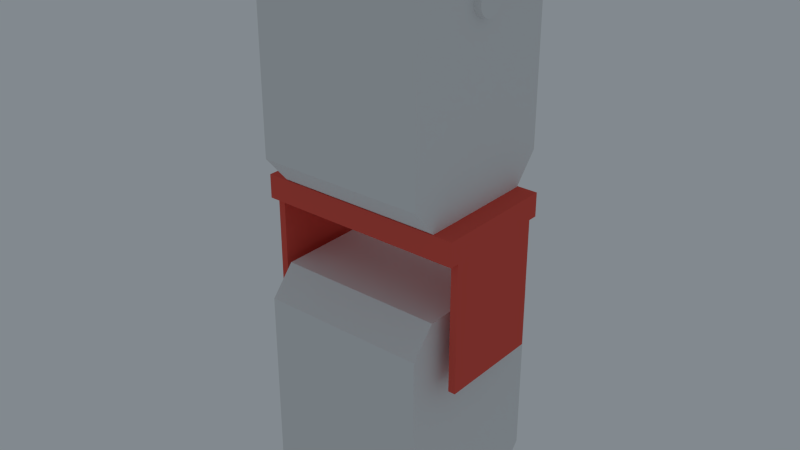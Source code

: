# Source: 2servoTest.blend  (saved by Blender 2.76.0; exported with 4.5.12 LTS)
import bpy
from mathutils import Matrix  # noqa: F401  (used for matrix-valued properties, if any)

bpy.ops.wm.read_factory_settings(use_empty=True)
scene = bpy.context.scene
scene.name = 'Scene'

# ---- collections
col_collection_1 = bpy.data.collections.new('Collection 1'); scene.collection.children.link(col_collection_1)

# ---- materials (node trees are filled in below, after node groups)
mat_material_016 = bpy.data.materials.new('Material.016')
mat_material_016.alpha_threshold = 0.0
mat_material_016.use_transparent_shadow = False
mat_material_016.roughness = 0.5
mat_material_016.line_color = (0.0, 0.0, 0.0, 1.0)
mat_material_024 = bpy.data.materials.new('Material.024')
mat_material_024.alpha_threshold = 0.0
mat_material_024.use_transparent_shadow = False
mat_material_024.roughness = 0.5
mat_material_024.line_color = (0.0, 0.0, 0.0, 1.0)
mat_material_005 = bpy.data.materials.new('Material.005')
mat_material_005.alpha_threshold = 0.0
mat_material_005.use_transparent_shadow = False
mat_material_005.diffuse_color = (0.8, 0.1056, 0.07944, 1.0)
mat_material_005.roughness = 0.5

# ---- material node trees

# ---- world
world_world = bpy.data.worlds.new('World'); scene.world = world_world
world_world.color = (0.2233, 0.2507, 0.2738)
world_world.use_sun_shadow = False
world_world.sun_shadow_jitter_overblur = 0.0
world_world.cycles.sampling_method = 'MANUAL'
world_world.cycles.sample_map_resolution = 256

# ---- meshes
me_cube_022 = bpy.data.meshes.new('Cube.022')
me_cube_022.from_pydata([(-0.1775, -0.127, 0.386), (0.1775, -0.127, 0.386), (0.1775, 0.127, 0.386), (-0.1775, 0.127, 0.386), (-0.1775, -0.127, -0.12), (0.1775, -0.127, -0.12), (0.1775, 0.127, -0.12), (-0.1775, 0.127, -0.12), (0.1775, 0.178, 0.326), (-0.1775, 0.178, 0.326), (0.1775, 0.178, -0.06), (-0.1775, 0.178, -0.06), (-0.1775, -0.178, 0.326), (0.1775, -0.178, 0.326), (-0.1775, -0.178, -0.06), (0.1775, -0.178, -0.06)], [], [(0, 1, 2, 3), (4, 7, 6, 5), (4, 5, 15, 14), (1, 5, 6, 2), (2, 6, 10, 8), (4, 0, 3, 7), (8, 10, 11, 9), (6, 7, 11, 10), (7, 3, 9, 11), (3, 2, 8, 9), (12, 14, 15, 13), (5, 1, 13, 15), (0, 4, 14, 12), (1, 0, 12, 13)])
me_cube_022.materials.append(mat_material_016)
me_cube_022.use_remesh_preserve_volume = False
me_cube_022.use_remesh_preserve_attributes = False
me_cube_022.use_mirror_vertex_groups = False
me_cube_022.update()
me_cylinder_000 = bpy.data.meshes.new('Cylinder.000')
me_cylinder_000.from_pydata([(0.226, -1.217e-09, 0.02952), (-0.1925, -7.868e-09, 0.02952), (0.226, -0.005758, 0.02895), (-0.1925, -0.005758, 0.02895), (0.226, -0.0113, 0.02727), (-0.1925, -0.0113, 0.02727), (0.226, -0.0164, 0.02454), (-0.1925, -0.0164, 0.02454), (0.226, -0.02087, 0.02087), (-0.1925, -0.02087, 0.02087), (0.226, -0.02454, 0.0164), (-0.1925, -0.02454, 0.0164), (0.226, -0.02727, 0.0113), (-0.1925, -0.02727, 0.0113), (0.226, -0.02895, 0.005758), (-0.1925, -0.02895, 0.005758), (0.226, -0.02952, -9.734e-08), (-0.1925, -0.02952, 7.78e-08), (0.226, -0.02895, -0.005758), (-0.1925, -0.02895, -0.005758), (0.226, -0.02727, -0.0113), (-0.1925, -0.02727, -0.0113), (0.226, -0.02454, -0.0164), (-0.1925, -0.02454, -0.0164), (0.226, -0.02087, -0.02087), (-0.1925, -0.02087, -0.02087), (0.226, -0.0164, -0.02454), (-0.1925, -0.0164, -0.02454), (0.226, -0.0113, -0.02727), (-0.1925, -0.0113, -0.02727), (0.226, -0.005758, -0.02895), (-0.1925, -0.005758, -0.02895), (0.226, 1.802e-08, -0.02952), (-0.1925, 1.137e-08, -0.02952), (0.226, 0.005758, -0.02895), (-0.1925, 0.005758, -0.02895), (0.226, 0.0113, -0.02727), (-0.1925, 0.0113, -0.02727), (0.226, 0.0164, -0.02454), (-0.1925, 0.0164, -0.02454), (0.226, 0.02087, -0.02087), (-0.1925, 0.02087, -0.02087), (0.226, 0.02454, -0.0164), (-0.1925, 0.02454, -0.0164), (0.226, 0.02727, -0.0113), (-0.1925, 0.02727, -0.0113), (0.226, 0.02895, -0.005758), (-0.1925, 0.02895, -0.005758), (0.226, 0.02952, -6.145e-08), (-0.1925, 0.02952, 1.137e-07), (0.226, 0.02895, 0.005758), (-0.1925, 0.02895, 0.005758), (0.226, 0.02727, 0.0113), (-0.1925, 0.02727, 0.0113), (0.226, 0.02454, 0.0164), (-0.1925, 0.02454, 0.0164), (0.226, 0.02087, 0.02087), (-0.1925, 0.02087, 0.02087), (0.226, 0.0164, 0.02454), (-0.1925, 0.0164, 0.02454), (0.226, 0.0113, 0.02727), (-0.1925, 0.0113, 0.02727), (0.226, 0.005758, 0.02895), (-0.1925, 0.005758, 0.02895)], [], [(0, 1, 3, 2), (2, 3, 5, 4), (4, 5, 7, 6), (6, 7, 9, 8), (8, 9, 11, 10), (10, 11, 13, 12), (12, 13, 15, 14), (14, 15, 17, 16), (16, 17, 19, 18), (18, 19, 21, 20), (20, 21, 23, 22), (22, 23, 25, 24), (24, 25, 27, 26), (26, 27, 29, 28), (28, 29, 31, 30), (30, 31, 33, 32), (32, 33, 35, 34), (34, 35, 37, 36), (36, 37, 39, 38), (38, 39, 41, 40), (40, 41, 43, 42), (42, 43, 45, 44), (44, 45, 47, 46), (46, 47, 49, 48), (48, 49, 51, 50), (50, 51, 53, 52), (52, 53, 55, 54), (54, 55, 57, 56), (56, 57, 59, 58), (58, 59, 61, 60), (3, 1, 63, 61, 59, 57, 55, 53, 51, 49, 47, 45, 43, 41, 39, 37, 35, 33, 31, 29, 27, 25, 23, 21, 19, 17, 15, 13, 11, 9, 7, 5), (62, 63, 1, 0), (60, 61, 63, 62), (0, 2, 4, 6, 8, 10, 12, 14, 16, 18, 20, 22, 24, 26, 28, 30, 32, 34, 36, 38, 40, 42, 44, 46, 48, 50, 52, 54, 56, 58, 60, 62)])
me_cylinder_000.use_remesh_preserve_volume = False
me_cylinder_000.use_remesh_preserve_attributes = False
me_cylinder_000.use_mirror_vertex_groups = False
me_cylinder_000.update()
me_cube_051 = bpy.data.meshes.new('Cube.051')
me_cube_051.from_pydata([(0.1775, -0.127, -0.386), (-0.1775, -0.127, -0.386), (-0.1775, 0.127, -0.386), (0.1775, 0.127, -0.386), (0.1775, -0.127, 0.12), (-0.1775, -0.127, 0.12), (-0.1775, 0.127, 0.12), (0.1775, 0.127, 0.12), (-0.1775, 0.178, -0.326), (0.1775, 0.178, -0.326), (-0.1775, 0.178, 0.06), (0.1775, 0.178, 0.06), (0.1775, -0.178, -0.326), (-0.1775, -0.178, -0.326), (0.1775, -0.178, 0.06), (-0.1775, -0.178, 0.06)], [], [(0, 1, 2, 3), (4, 7, 6, 5), (4, 5, 15, 14), (1, 5, 6, 2), (2, 6, 10, 8), (4, 0, 3, 7), (8, 10, 11, 9), (6, 7, 11, 10), (7, 3, 9, 11), (3, 2, 8, 9), (12, 14, 15, 13), (5, 1, 13, 15), (0, 4, 14, 12), (1, 0, 12, 13)])
me_cube_051.materials.append(mat_material_024)
me_cube_051.use_remesh_preserve_volume = False
me_cube_051.use_remesh_preserve_attributes = False
me_cube_051.use_mirror_vertex_groups = False
me_cube_051.update()
me_cylinder_005 = bpy.data.meshes.new('Cylinder.005')
me_cylinder_005.from_pydata([(-0.226, 2.272e-08, -0.02952), (0.1925, 4.428e-09, -0.02952), (-0.226, -0.005758, -0.02895), (0.1925, -0.005758, -0.02895), (-0.226, -0.0113, -0.02727), (0.1925, -0.0113, -0.02727), (-0.226, -0.0164, -0.02454), (0.1925, -0.0164, -0.02454), (-0.226, -0.02087, -0.02087), (0.1925, -0.02087, -0.02087), (-0.226, -0.02454, -0.0164), (0.1925, -0.02454, -0.0164), (-0.226, -0.02727, -0.0113), (0.1925, -0.02727, -0.0113), (-0.226, -0.02895, -0.005758), (0.1925, -0.02895, -0.005758), (-0.226, -0.02952, 6.341e-08), (0.1925, -0.02952, -8.159e-08), (-0.226, -0.02895, 0.005758), (0.1925, -0.02895, 0.005758), (-0.226, -0.02727, 0.0113), (0.1925, -0.02727, 0.0113), (-0.226, -0.02454, 0.0164), (0.1925, -0.02454, 0.0164), (-0.226, -0.02087, 0.02087), (0.1925, -0.02087, 0.02087), (-0.226, -0.0164, 0.02454), (0.1925, -0.0164, 0.02454), (-0.226, -0.0113, 0.02727), (0.1925, -0.0113, 0.02727), (-0.226, -0.005758, 0.02895), (0.1925, -0.005758, 0.02895), (-0.226, 6.654e-09, 0.02952), (0.1925, -1.164e-08, 0.02952), (-0.226, 0.005758, 0.02895), (0.1925, 0.005758, 0.02895), (-0.226, 0.0113, 0.02727), (0.1925, 0.0113, 0.02727), (-0.226, 0.0164, 0.02454), (0.1925, 0.0164, 0.02454), (-0.226, 0.02087, 0.02087), (0.1925, 0.02087, 0.02087), (-0.226, 0.02454, 0.0164), (0.1925, 0.02454, 0.0164), (-0.226, 0.02727, 0.0113), (0.1925, 0.02727, 0.0113), (-0.226, 0.02895, 0.005758), (0.1925, 0.02895, 0.005758), (-0.226, 0.02952, 6.283e-08), (0.1925, 0.02952, -8.218e-08), (-0.226, 0.02895, -0.005758), (0.1925, 0.02895, -0.005758), (-0.226, 0.02727, -0.0113), (0.1925, 0.02727, -0.0113), (-0.226, 0.02454, -0.0164), (0.1925, 0.02454, -0.0164), (-0.226, 0.02087, -0.02087), (0.1925, 0.02087, -0.02087), (-0.226, 0.0164, -0.02454), (0.1925, 0.0164, -0.02454), (-0.226, 0.0113, -0.02727), (0.1925, 0.0113, -0.02727), (-0.226, 0.005758, -0.02895), (0.1925, 0.005758, -0.02895)], [], [(0, 1, 3, 2), (2, 3, 5, 4), (4, 5, 7, 6), (6, 7, 9, 8), (8, 9, 11, 10), (10, 11, 13, 12), (12, 13, 15, 14), (14, 15, 17, 16), (16, 17, 19, 18), (18, 19, 21, 20), (20, 21, 23, 22), (22, 23, 25, 24), (24, 25, 27, 26), (26, 27, 29, 28), (28, 29, 31, 30), (30, 31, 33, 32), (32, 33, 35, 34), (34, 35, 37, 36), (36, 37, 39, 38), (38, 39, 41, 40), (40, 41, 43, 42), (42, 43, 45, 44), (44, 45, 47, 46), (46, 47, 49, 48), (48, 49, 51, 50), (50, 51, 53, 52), (52, 53, 55, 54), (54, 55, 57, 56), (56, 57, 59, 58), (58, 59, 61, 60), (3, 1, 63, 61, 59, 57, 55, 53, 51, 49, 47, 45, 43, 41, 39, 37, 35, 33, 31, 29, 27, 25, 23, 21, 19, 17, 15, 13, 11, 9, 7, 5), (62, 63, 1, 0), (60, 61, 63, 62), (0, 2, 4, 6, 8, 10, 12, 14, 16, 18, 20, 22, 24, 26, 28, 30, 32, 34, 36, 38, 40, 42, 44, 46, 48, 50, 52, 54, 56, 58, 60, 62)])
me_cylinder_005.use_remesh_preserve_volume = False
me_cylinder_005.use_remesh_preserve_attributes = False
me_cylinder_005.use_mirror_vertex_groups = False
me_cylinder_005.update()
me_cube_012 = bpy.data.meshes.new('Cube.012')
me_cube_012.from_pydata([(-0.205, 0.11, -0.025), (-0.205, -0.11, -0.025), (-0.22, -0.11, -0.025), (-0.22, 0.11, -0.025), (-0.205, 0.11, 0.3), (-0.205, -0.11, 0.3), (-0.22, -0.11, 0.3), (-0.22, 0.11, 0.3), (-0.205, 0.11, 0.25), (-0.205, -0.11, 0.25), (-0.22, -0.11, 0.25), (-0.22, 0.11, 0.25), (0.205, 0.11, 0.3), (0.205, -0.11, 0.3), (0.205, 0.11, 0.25), (0.205, -0.11, 0.25), (0.22, 0.11, 0.3), (0.22, -0.11, 0.3), (0.22, 0.11, 0.25), (0.22, -0.11, 0.25), (0.205, 0.11, -0.025), (0.205, -0.11, -0.025), (0.22, 0.11, -0.025), (0.22, -0.11, -0.025), (-0.205, -0.13, 0.3), (-0.22, -0.13, 0.3), (-0.205, -0.13, 0.25), (-0.22, -0.13, 0.25), (0.205, -0.13, 0.3), (0.205, -0.13, 0.25), (0.22, -0.13, 0.3), (0.22, -0.13, 0.25), (-0.205, 0.13, 0.3), (-0.22, 0.13, 0.3), (-0.205, 0.13, 0.25), (-0.22, 0.13, 0.25), (0.205, 0.13, 0.3), (0.205, 0.13, 0.25), (0.22, 0.13, 0.3), (0.22, 0.13, 0.25)], [], [(0, 1, 2, 3), (4, 7, 6, 5), (4, 5, 13, 12), (15, 19, 31, 29), (10, 6, 7, 11), (8, 0, 3, 11), (12, 16, 38, 36), (2, 10, 11, 3), (1, 9, 10, 2), (0, 8, 9, 1), (15, 14, 20, 21), (9, 8, 14, 15), (13, 5, 24, 28), (14, 8, 34, 37), (18, 16, 17, 19), (6, 10, 27, 25), (12, 13, 17, 16), (16, 18, 39, 38), (21, 20, 22, 23), (14, 18, 22, 20), (19, 15, 21, 23), (18, 19, 23, 22), (26, 24, 25, 27), (24, 26, 29, 28), (28, 29, 31, 30), (19, 17, 30, 31), (10, 9, 26, 27), (9, 15, 29, 26), (17, 13, 28, 30), (5, 6, 25, 24), (32, 34, 35, 33), (34, 32, 36, 37), (37, 36, 38, 39), (7, 4, 32, 33), (11, 7, 33, 35), (8, 11, 35, 34), (4, 12, 36, 32), (18, 14, 37, 39)])
me_cube_012.materials.append(mat_material_005)
me_cube_012.use_remesh_preserve_volume = False
me_cube_012.use_remesh_preserve_attributes = False
me_cube_012.use_mirror_vertex_groups = False
me_cube_012.update()

# ---- objects
ob_left_leg_servo6 = bpy.data.objects.new('left_leg_servo6', me_cube_022)
ob_servo_axis_001 = bpy.data.objects.new('servo_axis.001', me_cylinder_000)
ob_left_leg_servo4 = bpy.data.objects.new('left_leg_servo4', me_cube_051)
ob_servo_axis_005 = bpy.data.objects.new('servo_axis.005', me_cylinder_005)
ob_fr07_101_016 = bpy.data.objects.new('fr07-101.016', me_cube_012)

# ---- transforms, parenting, visibility, modifiers, constraints
ob_left_leg_servo6.location = (0.0, 0.0, 0.46)
ob_left_leg_servo6.rotation_euler = (-2.687e-07, 3.142, -1.175e-14)
ob_left_leg_servo6.lock_rotations_4d = False
ob_left_leg_servo6.empty_display_type = 'ARROWS'
ob_left_leg_servo6.lineart.crease_threshold = 0.0
ob_servo_axis_001.parent = ob_left_leg_servo6
ob_servo_axis_001.matrix_parent_inverse = Matrix(((1.0, 0.0, 0.0, -0.73), (0.0, 1.0, 0.0, 0.0), (0.0, 0.0, 1.0, -0.315), (0.0, 0.0, 0.0, 1.0)))
ob_servo_axis_001.location = (0.73, 0.0, 0.315)
ob_servo_axis_001.lineart.crease_threshold = 0.0
ob_left_leg_servo4.location = (0.0, 0.0, 1.146)
ob_left_leg_servo4.lock_rotations_4d = False
ob_left_leg_servo4.empty_display_type = 'ARROWS'
ob_left_leg_servo4.lineart.crease_threshold = 0.0
ob_servo_axis_005.parent = ob_left_leg_servo4
ob_servo_axis_005.matrix_parent_inverse = Matrix(((1.0, 0.0, 0.0, -0.73), (0.0, 1.0, 0.0, -0.0), (0.0, 0.0, 1.0, -1.49), (0.0, 0.0, 0.0, 1.0)))
ob_servo_axis_005.location = (0.73, 0.0, 1.49)
ob_servo_axis_005.lineart.crease_threshold = 0.0
ob_fr07_101_016.location = (0.0, 0.0, 0.46)
ob_fr07_101_016.lock_rotations_4d = False
ob_fr07_101_016.empty_display_type = 'ARROWS'
ob_fr07_101_016.lineart.crease_threshold = 0.0

# ---- collection membership
col_collection_1.objects.link(ob_left_leg_servo6)
col_collection_1.objects.link(ob_servo_axis_001)
col_collection_1.objects.link(ob_left_leg_servo4)
col_collection_1.objects.link(ob_servo_axis_005)
col_collection_1.objects.link(ob_fr07_101_016)

# ---- scene / render settings (as saved in the file)
scene.frame_start = 1; scene.frame_end = 4000; scene.frame_set(1403)
scene.render.engine = 'BLENDER_EEVEE_NEXT'
scene.render.resolution_percentage = 50
scene.render.fps = 60
scene.render.dither_intensity = 0.0
scene.cycles.use_denoising = False
scene.cycles.samples = 10
scene.cycles.sampling_pattern = 'TABULATED_SOBOL'
scene.cycles.light_sampling_threshold = 0.0
scene.cycles.use_adaptive_sampling = False
scene.cycles.use_light_tree = False
scene.cycles.blur_glossy = 0.0
scene.cycles.pixel_filter_type = 'GAUSSIAN'
scene.cycles.sample_clamp_indirect = 0.0
scene.view_settings.view_transform = 'Standard'
scene.unit_settings.scale_length = 0.1
bpy.context.view_layer.update()

# ---- added for rendering (the .blend has no active camera): camera
cam_auto = bpy.data.cameras.new('AutoCamera')
cam_auto.lens = 50.0
cam_auto.sensor_width = 36.0
cam_auto.clip_end = 1000.0
ob_auto_camera = bpy.data.objects.new('AutoCamera', cam_auto)
scene.collection.objects.link(ob_auto_camera)
ob_auto_camera.location = (1.21974, -1.46729, 1.64819)
ob_auto_camera.rotation_euler = (1.09748, -7.21219e-08, 0.694738)
scene.camera = ob_auto_camera
bpy.context.view_layer.update()
